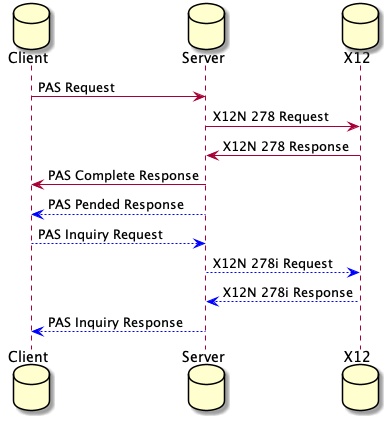

The diagram above was rendered by PlantUML. Its source (embedded in the PNG):
@startuml
database Client
database Server
database X12
Client -> Server : PAS Request
Server -> X12 : X12N 278 Request
X12 -> Server : X12N 278 Response
Server -> Client : PAS Complete Response
Server -[#0000FF]-> Client : PAS Pended Response
Client -[#0000FF]-> Server : PAS Inquiry Request
Server -[#0000FF]-> X12 : X12N 278i Request
X12 -[#0000FF]-> Server : X12N 278i Response
Server -[#0000FF]-> Client : PAS Inquiry Response
@enduml